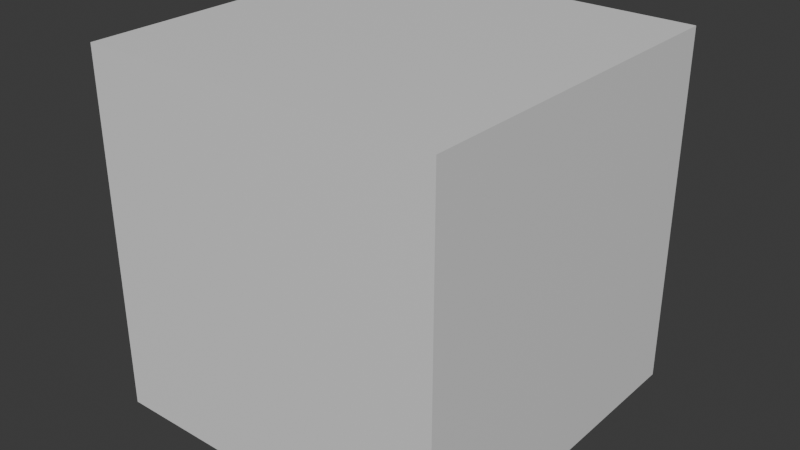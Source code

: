 # Source: Cube.blend  (saved by Blender 4.2.66; exported with 4.5.12 LTS)
import bpy
from mathutils import Matrix  # noqa: F401  (used for matrix-valued properties, if any)

bpy.ops.wm.read_factory_settings(use_empty=True)
scene = bpy.context.scene
scene.name = 'Scene'

# ---- materials (node trees are filled in below, after node groups)
mat_material = bpy.data.materials.new('Material')
mat_material.alpha_threshold = 0.0
mat_material.roughness = 0.5
mat_material.line_color = (0.0, 0.0, 0.0, 1.0)

# ---- material node trees
mat_material.use_nodes = True; mat_material.node_tree.nodes.clear()
_N = mat_material.node_tree.nodes; _L = mat_material.node_tree.links
n0 = _N.new('ShaderNodeOutputMaterial'); n0.name = 'Material Output'; n0.location = (300, 300)
n1 = _N.new('ShaderNodeBsdfPrincipled'); n1.name = 'Principled BSDF'; n1.location = (10, 300)
n1.inputs[3].default_value = 1.45
_L.new(n1.outputs[0], n0.inputs[0])
n0.is_active_output = True

# ---- world
world_world = bpy.data.worlds.new('World'); scene.world = world_world
world_world.use_nodes = True; world_world.node_tree.nodes.clear()
_N = world_world.node_tree.nodes; _L = world_world.node_tree.links
n0 = _N.new('ShaderNodeOutputWorld'); n0.name = 'World Output'; n0.location = (300, 300)
n1 = _N.new('ShaderNodeBackground'); n1.name = 'Background'; n1.location = (10, 300)
n1.inputs[0].default_value = (0.05088, 0.05088, 0.05088, 1.0)
_L.new(n1.outputs[0], n0.inputs[0])
n0.is_active_output = True
world_world.color = (0.05088, 0.05088, 0.05088)
world_world.sun_shadow_jitter_overblur = 0.0

# ---- meshes
me_cube = bpy.data.meshes.new('Cube')
me_cube.from_pydata([(1.0, 1.0, 1.0), (1.0, 1.0, -1.0), (1.0, -1.0, 1.0), (1.0, -1.0, -1.0), (-1.0, 1.0, 1.0), (-1.0, 1.0, -1.0), (-1.0, -1.0, 1.0), (-1.0, -1.0, -1.0)], [], [(0, 4, 6, 2), (3, 2, 6, 7), (7, 6, 4, 5), (5, 1, 3, 7), (1, 0, 2, 3), (5, 4, 0, 1)])
_uv = me_cube.uv_layers.new(name='UVMap')
_uv.uv.foreach_set('vector', [0.625, 0.5, 0.875, 0.5, 0.875, 0.75, 0.625, 0.75, 0.375, 0.75, 0.625, 0.75, 0.625, 1.0, 0.375, 1.0, 0.375, 0.0, 0.625, 0.0, 0.625, 0.25, 0.375, 0.25, 0.125, 0.5, 0.375, 0.5, 0.375, 0.75, 0.125, 0.75, 0.375, 0.5, 0.625, 0.5, 0.625, 0.75, 0.375, 0.75, 0.375, 0.25, 0.625, 0.25, 0.625, 0.5, 0.375, 0.5])
me_cube.materials.append(mat_material)
me_cube.use_mirror_vertex_groups = False
me_cube.update()

# ---- objects
ob_cube = bpy.data.objects.new('Cube', me_cube)

# ---- transforms, parenting, visibility, modifiers, constraints
ob_cube.location = (0.0, 0.0, 0.0)
ob_cube.lock_rotations_4d = False
ob_cube.empty_display_type = 'ARROWS'
ob_cube.lineart.crease_threshold = 0.0

# ---- collection membership
scene.collection.objects.link(ob_cube)

# ---- scene / render settings (as saved in the file)
scene.frame_start = 1; scene.frame_end = 250; scene.frame_set(1)
scene.render.engine = 'BLENDER_EEVEE_NEXT'
bpy.context.view_layer.update()

# ---- added for rendering (the .blend has no active camera and no usable light): camera, sun
cam_auto = bpy.data.cameras.new('AutoCamera')
cam_auto.lens = 50.0
cam_auto.sensor_width = 36.0
cam_auto.clip_end = 1000.0
ob_auto_camera = bpy.data.objects.new('AutoCamera', cam_auto)
scene.collection.objects.link(ob_auto_camera)
ob_auto_camera.location = (3.20507, -3.84609, 2.56406)
ob_auto_camera.rotation_euler = (1.09748, -7.21219e-08, 0.694738)
scene.camera = ob_auto_camera
light_auto_sun = bpy.data.lights.new('AutoSun', 'SUN')
light_auto_sun.energy = 3.0
light_auto_sun.angle = 0.0523599
ob_auto_sun = bpy.data.objects.new('AutoSun', light_auto_sun)
scene.collection.objects.link(ob_auto_sun)
ob_auto_sun.rotation_euler = (0.872665, 0.174533, 0.523599)
bpy.context.view_layer.update()
